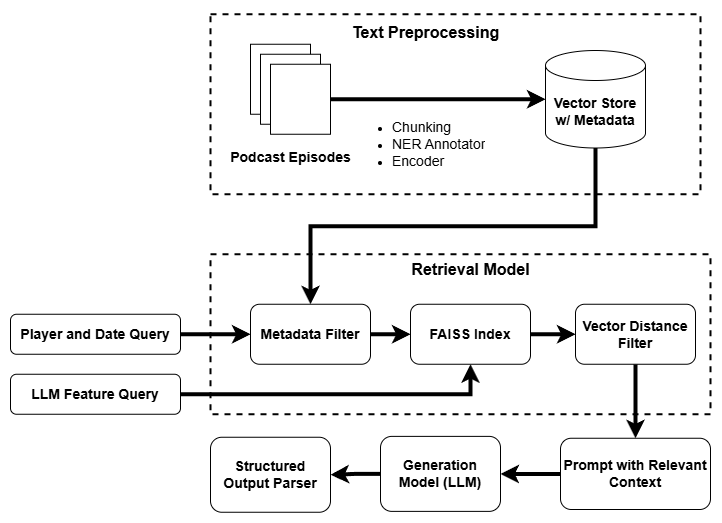

The diagram above was exported from draw.io. Its source (the exported page's mxGraphModel, read from the mxfile embedded in the PNG):
<mxGraphModel dx="2074" dy="1140" grid="1" gridSize="10" guides="1" tooltips="1" connect="1" arrows="1" fold="1" page="1" pageScale="1" pageWidth="850" pageHeight="1100" math="0" shadow="0">
  <root>
    <mxCell id="8nBZq5PC66ri5bYIXeQF-0" />
    <mxCell id="8nBZq5PC66ri5bYIXeQF-1" parent="8nBZq5PC66ri5bYIXeQF-0" />
    <mxCell id="Ca_17fwynivjvtpNHD92-12" value="" style="rounded=0;whiteSpace=wrap;html=1;dashed=1;strokeWidth=2;" vertex="1" parent="8nBZq5PC66ri5bYIXeQF-1">
      <mxGeometry x="260" y="423.75" width="500" height="160" as="geometry" />
    </mxCell>
    <mxCell id="Ca_17fwynivjvtpNHD92-11" value="" style="rounded=0;whiteSpace=wrap;html=1;dashed=1;strokeWidth=2;" vertex="1" parent="8nBZq5PC66ri5bYIXeQF-1">
      <mxGeometry x="260" y="183.75" width="490" height="180" as="geometry" />
    </mxCell>
    <mxCell id="8nBZq5PC66ri5bYIXeQF-11" value="" style="edgeStyle=orthogonalEdgeStyle;rounded=0;orthogonalLoop=1;jettySize=auto;html=1;strokeWidth=4;" edge="1" parent="8nBZq5PC66ri5bYIXeQF-1" source="8nBZq5PC66ri5bYIXeQF-12" target="8nBZq5PC66ri5bYIXeQF-29">
      <mxGeometry relative="1" as="geometry" />
    </mxCell>
    <mxCell id="8nBZq5PC66ri5bYIXeQF-12" value="&lt;b&gt;&lt;font style=&quot;font-size: 14px;&quot;&gt;Generation Model (LLM)&lt;/font&gt;&lt;/b&gt;" style="rounded=1;whiteSpace=wrap;html=1;" vertex="1" parent="8nBZq5PC66ri5bYIXeQF-1">
      <mxGeometry x="430" y="605.88" width="120" height="75" as="geometry" />
    </mxCell>
    <mxCell id="Ca_17fwynivjvtpNHD92-14" style="edgeStyle=orthogonalEdgeStyle;rounded=0;orthogonalLoop=1;jettySize=auto;html=1;exitX=0.5;exitY=1;exitDx=0;exitDy=0;exitPerimeter=0;entryX=0.5;entryY=0;entryDx=0;entryDy=0;strokeWidth=4;" edge="1" parent="8nBZq5PC66ri5bYIXeQF-1" source="8nBZq5PC66ri5bYIXeQF-14" target="8nBZq5PC66ri5bYIXeQF-26">
      <mxGeometry relative="1" as="geometry" />
    </mxCell>
    <mxCell id="8nBZq5PC66ri5bYIXeQF-14" value="&lt;font style=&quot;font-size: 14px;&quot;&gt;&lt;b&gt;Vector Store w/ Metadata&lt;/b&gt;&lt;/font&gt;" style="shape=cylinder3;whiteSpace=wrap;html=1;boundedLbl=1;backgroundOutline=1;size=15;" vertex="1" parent="8nBZq5PC66ri5bYIXeQF-1">
      <mxGeometry x="595" y="220" width="100" height="97.5" as="geometry" />
    </mxCell>
    <mxCell id="Ca_17fwynivjvtpNHD92-17" style="edgeStyle=orthogonalEdgeStyle;rounded=0;orthogonalLoop=1;jettySize=auto;html=1;exitX=1;exitY=0.5;exitDx=0;exitDy=0;entryX=0.5;entryY=1;entryDx=0;entryDy=0;strokeWidth=4;" edge="1" parent="8nBZq5PC66ri5bYIXeQF-1" source="8nBZq5PC66ri5bYIXeQF-18" target="8nBZq5PC66ri5bYIXeQF-24">
      <mxGeometry relative="1" as="geometry" />
    </mxCell>
    <mxCell id="8nBZq5PC66ri5bYIXeQF-18" value="&lt;font style=&quot;font-size: 14px;&quot;&gt;&lt;b&gt;LLM Feature Query&lt;/b&gt;&lt;/font&gt;" style="rounded=1;whiteSpace=wrap;html=1;" vertex="1" parent="8nBZq5PC66ri5bYIXeQF-1">
      <mxGeometry x="60" y="543.75" width="170" height="40" as="geometry" />
    </mxCell>
    <mxCell id="8nBZq5PC66ri5bYIXeQF-19" value="" style="edgeStyle=orthogonalEdgeStyle;rounded=0;orthogonalLoop=1;jettySize=auto;html=1;strokeWidth=4;" edge="1" parent="8nBZq5PC66ri5bYIXeQF-1" source="8nBZq5PC66ri5bYIXeQF-20" target="8nBZq5PC66ri5bYIXeQF-12">
      <mxGeometry relative="1" as="geometry" />
    </mxCell>
    <mxCell id="8nBZq5PC66ri5bYIXeQF-20" value="&lt;b&gt;&lt;font style=&quot;font-size: 14px;&quot;&gt;Prompt with Relevant Context&lt;/font&gt;&lt;/b&gt;" style="rounded=1;whiteSpace=wrap;html=1;" vertex="1" parent="8nBZq5PC66ri5bYIXeQF-1">
      <mxGeometry x="610" y="607.75" width="150" height="71.25" as="geometry" />
    </mxCell>
    <mxCell id="Ca_17fwynivjvtpNHD92-18" style="edgeStyle=orthogonalEdgeStyle;rounded=0;orthogonalLoop=1;jettySize=auto;html=1;exitX=1;exitY=0.5;exitDx=0;exitDy=0;entryX=0;entryY=0.5;entryDx=0;entryDy=0;strokeWidth=4;" edge="1" parent="8nBZq5PC66ri5bYIXeQF-1" source="8nBZq5PC66ri5bYIXeQF-22" target="8nBZq5PC66ri5bYIXeQF-26">
      <mxGeometry relative="1" as="geometry" />
    </mxCell>
    <mxCell id="8nBZq5PC66ri5bYIXeQF-22" value="&lt;font style=&quot;font-size: 14px;&quot;&gt;&lt;b&gt;Player and Date Query&lt;/b&gt;&lt;/font&gt;" style="rounded=1;whiteSpace=wrap;html=1;" vertex="1" parent="8nBZq5PC66ri5bYIXeQF-1">
      <mxGeometry x="60" y="483.75" width="170" height="40" as="geometry" />
    </mxCell>
    <mxCell id="8nBZq5PC66ri5bYIXeQF-23" value="" style="edgeStyle=orthogonalEdgeStyle;rounded=0;orthogonalLoop=1;jettySize=auto;html=1;strokeWidth=4;" edge="1" parent="8nBZq5PC66ri5bYIXeQF-1" source="8nBZq5PC66ri5bYIXeQF-24" target="8nBZq5PC66ri5bYIXeQF-28">
      <mxGeometry relative="1" as="geometry" />
    </mxCell>
    <mxCell id="8nBZq5PC66ri5bYIXeQF-24" value="&lt;font style=&quot;font-size: 14px;&quot;&gt;&lt;b&gt;FAISS Index&lt;/b&gt;&lt;/font&gt;" style="rounded=1;whiteSpace=wrap;html=1;" vertex="1" parent="8nBZq5PC66ri5bYIXeQF-1">
      <mxGeometry x="460" y="473.75" width="120" height="60" as="geometry" />
    </mxCell>
    <mxCell id="8nBZq5PC66ri5bYIXeQF-25" value="" style="edgeStyle=orthogonalEdgeStyle;rounded=0;orthogonalLoop=1;jettySize=auto;html=1;strokeWidth=4;" edge="1" parent="8nBZq5PC66ri5bYIXeQF-1" source="8nBZq5PC66ri5bYIXeQF-26" target="8nBZq5PC66ri5bYIXeQF-24">
      <mxGeometry relative="1" as="geometry" />
    </mxCell>
    <mxCell id="8nBZq5PC66ri5bYIXeQF-26" value="&lt;font style=&quot;font-size: 14px;&quot;&gt;&lt;b&gt;Metadata Filter&lt;/b&gt;&lt;/font&gt;" style="rounded=1;whiteSpace=wrap;html=1;" vertex="1" parent="8nBZq5PC66ri5bYIXeQF-1">
      <mxGeometry x="300" y="473.75" width="120" height="60" as="geometry" />
    </mxCell>
    <mxCell id="Ca_17fwynivjvtpNHD92-15" style="edgeStyle=orthogonalEdgeStyle;rounded=0;orthogonalLoop=1;jettySize=auto;html=1;exitX=0.5;exitY=1;exitDx=0;exitDy=0;entryX=0.5;entryY=0;entryDx=0;entryDy=0;strokeWidth=4;" edge="1" parent="8nBZq5PC66ri5bYIXeQF-1" source="8nBZq5PC66ri5bYIXeQF-28" target="8nBZq5PC66ri5bYIXeQF-20">
      <mxGeometry relative="1" as="geometry" />
    </mxCell>
    <mxCell id="8nBZq5PC66ri5bYIXeQF-28" value="&lt;font style=&quot;font-size: 14px;&quot;&gt;&lt;b&gt;Vector Distance Filter&lt;/b&gt;&lt;/font&gt;" style="rounded=1;whiteSpace=wrap;html=1;" vertex="1" parent="8nBZq5PC66ri5bYIXeQF-1">
      <mxGeometry x="625" y="473.75" width="120" height="60" as="geometry" />
    </mxCell>
    <mxCell id="8nBZq5PC66ri5bYIXeQF-29" value="&lt;b&gt;&lt;font style=&quot;font-size: 14px;&quot;&gt;Structured Output Parser&lt;/font&gt;&lt;/b&gt;" style="rounded=1;whiteSpace=wrap;html=1;" vertex="1" parent="8nBZq5PC66ri5bYIXeQF-1">
      <mxGeometry x="260" y="606.75" width="120" height="75" as="geometry" />
    </mxCell>
    <mxCell id="Ca_17fwynivjvtpNHD92-1" value="" style="rounded=0;whiteSpace=wrap;html=1;" vertex="1" parent="8nBZq5PC66ri5bYIXeQF-1">
      <mxGeometry x="300" y="213.75" width="60" height="70" as="geometry" />
    </mxCell>
    <mxCell id="Ca_17fwynivjvtpNHD92-4" value="" style="rounded=0;whiteSpace=wrap;html=1;" vertex="1" parent="8nBZq5PC66ri5bYIXeQF-1">
      <mxGeometry x="310" y="223.75" width="60" height="70" as="geometry" />
    </mxCell>
    <mxCell id="Ca_17fwynivjvtpNHD92-5" value="" style="rounded=0;whiteSpace=wrap;html=1;" vertex="1" parent="8nBZq5PC66ri5bYIXeQF-1">
      <mxGeometry x="320" y="233.75" width="60" height="70" as="geometry" />
    </mxCell>
    <mxCell id="Ca_17fwynivjvtpNHD92-6" style="edgeStyle=orthogonalEdgeStyle;rounded=0;orthogonalLoop=1;jettySize=auto;html=1;entryX=0;entryY=0.5;entryDx=0;entryDy=0;entryPerimeter=0;strokeWidth=4;" edge="1" parent="8nBZq5PC66ri5bYIXeQF-1" source="Ca_17fwynivjvtpNHD92-5" target="8nBZq5PC66ri5bYIXeQF-14">
      <mxGeometry relative="1" as="geometry" />
    </mxCell>
    <mxCell id="Ca_17fwynivjvtpNHD92-7" value="&lt;font style=&quot;font-size: 16px;&quot;&gt;&lt;font style=&quot;&quot;&gt;Tex&lt;/font&gt;&lt;font style=&quot;background-color: initial;&quot;&gt;t &lt;/font&gt;&lt;font style=&quot;background-color: initial;&quot;&gt;Preprocessing&lt;/font&gt;&lt;/font&gt;" style="text;strokeColor=none;fillColor=none;html=1;fontSize=24;fontStyle=1;verticalAlign=middle;align=center;" vertex="1" parent="8nBZq5PC66ri5bYIXeQF-1">
      <mxGeometry x="390" y="180" width="170" height="40" as="geometry" />
    </mxCell>
    <mxCell id="Ca_17fwynivjvtpNHD92-9" value="&lt;ul&gt;&lt;li&gt;&lt;font style=&quot;font-size: 14px;&quot;&gt;Chunking&lt;/font&gt;&lt;/li&gt;&lt;li&gt;&lt;font style=&quot;font-size: 14px;&quot;&gt;NER Annotator&lt;/font&gt;&lt;/li&gt;&lt;li&gt;&lt;font style=&quot;font-size: 14px;&quot;&gt;Encoder&lt;/font&gt;&lt;/li&gt;&lt;/ul&gt;" style="text;strokeColor=none;fillColor=none;html=1;whiteSpace=wrap;verticalAlign=middle;overflow=hidden;" vertex="1" parent="8nBZq5PC66ri5bYIXeQF-1">
      <mxGeometry x="400" y="273.75" width="160" height="80" as="geometry" />
    </mxCell>
    <mxCell id="Ca_17fwynivjvtpNHD92-10" value="&lt;font style=&quot;font-size: 14px;&quot;&gt;Podcast Episodes&lt;/font&gt;" style="text;strokeColor=none;fillColor=none;html=1;fontSize=24;fontStyle=1;verticalAlign=middle;align=center;" vertex="1" parent="8nBZq5PC66ri5bYIXeQF-1">
      <mxGeometry x="275" y="303.75" width="130" height="40" as="geometry" />
    </mxCell>
    <mxCell id="8nBZq5PC66ri5bYIXeQF-30" value="&lt;b&gt;&lt;font style=&quot;font-size: 16px;&quot;&gt;Retrieval Model&lt;/font&gt;&lt;/b&gt;" style="text;html=1;align=center;verticalAlign=middle;resizable=0;points=[];autosize=1;strokeColor=none;fillColor=none;" vertex="1" parent="8nBZq5PC66ri5bYIXeQF-1">
      <mxGeometry x="450" y="423.75" width="140" height="30" as="geometry" />
    </mxCell>
  </root>
</mxGraphModel>